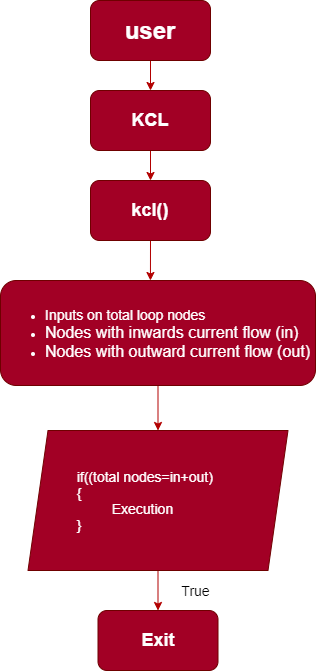

The diagram above was exported from draw.io. Its source (the exported page's mxGraphModel, read from the mxfile embedded in the PNG):
<mxGraphModel dx="1038" dy="500" grid="1" gridSize="10" guides="1" tooltips="1" connect="1" arrows="1" fold="1" page="1" pageScale="1" pageWidth="850" pageHeight="1100" math="0" shadow="0">
  <root>
    <mxCell id="0" />
    <mxCell id="1" parent="0" />
    <mxCell id="T_fzpfhhZPW9lD6_Ct1v-8" style="edgeStyle=orthogonalEdgeStyle;rounded=0;orthogonalLoop=1;jettySize=auto;html=1;exitX=0.5;exitY=1;exitDx=0;exitDy=0;entryX=0.5;entryY=0;entryDx=0;entryDy=0;strokeColor=#B20000;fillColor=#e51400;" parent="1" source="T_fzpfhhZPW9lD6_Ct1v-1" target="T_fzpfhhZPW9lD6_Ct1v-2" edge="1">
      <mxGeometry relative="1" as="geometry" />
    </mxCell>
    <mxCell id="T_fzpfhhZPW9lD6_Ct1v-1" value="&lt;font style=&quot;font-size: 24px&quot;&gt;&lt;b&gt;user&lt;/b&gt;&lt;/font&gt;" style="rounded=1;whiteSpace=wrap;html=1;fillColor=#a20025;strokeColor=#6F0000;fontColor=#ffffff;" parent="1" vertex="1">
      <mxGeometry x="365" y="10" width="120" height="60" as="geometry" />
    </mxCell>
    <mxCell id="T_fzpfhhZPW9lD6_Ct1v-18" style="edgeStyle=none;rounded=0;orthogonalLoop=1;jettySize=auto;html=1;exitX=0.5;exitY=1;exitDx=0;exitDy=0;entryX=0.5;entryY=0;entryDx=0;entryDy=0;strokeColor=#B20000;fillColor=#e51400;" parent="1" source="T_fzpfhhZPW9lD6_Ct1v-2" target="T_fzpfhhZPW9lD6_Ct1v-3" edge="1">
      <mxGeometry relative="1" as="geometry" />
    </mxCell>
    <mxCell id="T_fzpfhhZPW9lD6_Ct1v-2" value="&lt;span style=&quot;font-size: 18px&quot;&gt;&lt;b&gt;KCL&lt;/b&gt;&lt;/span&gt;" style="rounded=1;whiteSpace=wrap;html=1;fillColor=#a20025;strokeColor=#6F0000;fontColor=#ffffff;" parent="1" vertex="1">
      <mxGeometry x="365" y="100" width="120" height="60" as="geometry" />
    </mxCell>
    <mxCell id="T_fzpfhhZPW9lD6_Ct1v-19" style="edgeStyle=none;rounded=0;orthogonalLoop=1;jettySize=auto;html=1;exitX=0.5;exitY=1;exitDx=0;exitDy=0;entryX=0.476;entryY=0;entryDx=0;entryDy=0;entryPerimeter=0;strokeColor=#B20000;fillColor=#e51400;" parent="1" source="T_fzpfhhZPW9lD6_Ct1v-3" target="T_fzpfhhZPW9lD6_Ct1v-15" edge="1">
      <mxGeometry relative="1" as="geometry" />
    </mxCell>
    <mxCell id="T_fzpfhhZPW9lD6_Ct1v-3" value="&lt;font style=&quot;font-size: 18px&quot;&gt;&lt;b&gt;kcl()&lt;/b&gt;&lt;/font&gt;" style="rounded=1;whiteSpace=wrap;html=1;fillColor=#a20025;strokeColor=#6F0000;fontColor=#ffffff;" parent="1" vertex="1">
      <mxGeometry x="365" y="190" width="120" height="60" as="geometry" />
    </mxCell>
    <mxCell id="T_fzpfhhZPW9lD6_Ct1v-20" style="edgeStyle=none;rounded=0;orthogonalLoop=1;jettySize=auto;html=1;entryX=0.5;entryY=0;entryDx=0;entryDy=0;strokeColor=#FFFFFF;" parent="1" source="T_fzpfhhZPW9lD6_Ct1v-15" target="T_fzpfhhZPW9lD6_Ct1v-17" edge="1">
      <mxGeometry relative="1" as="geometry" />
    </mxCell>
    <mxCell id="T_fzpfhhZPW9lD6_Ct1v-24" value="" style="edgeStyle=none;rounded=0;orthogonalLoop=1;jettySize=auto;html=1;strokeColor=#B20000;fillColor=#e51400;" parent="1" source="T_fzpfhhZPW9lD6_Ct1v-15" target="T_fzpfhhZPW9lD6_Ct1v-17" edge="1">
      <mxGeometry relative="1" as="geometry" />
    </mxCell>
    <mxCell id="T_fzpfhhZPW9lD6_Ct1v-15" value="&lt;ul style=&quot;text-align: left&quot;&gt;&lt;li&gt;&lt;font style=&quot;font-size: 14px&quot;&gt;Inputs on total loop nodes&lt;/font&gt;&lt;/li&gt;&lt;li&gt;&lt;font size=&quot;3&quot;&gt;Nodes with inwards current flow (in)&lt;/font&gt;&lt;/li&gt;&lt;li&gt;&lt;font size=&quot;3&quot;&gt;Nodes with outward current flow (out)&lt;/font&gt;&lt;/li&gt;&lt;/ul&gt;" style="rounded=1;whiteSpace=wrap;html=1;fillColor=#a20025;strokeColor=#6F0000;fontColor=#ffffff;" parent="1" vertex="1">
      <mxGeometry x="275" y="290" width="315" height="105" as="geometry" />
    </mxCell>
    <mxCell id="T_fzpfhhZPW9lD6_Ct1v-22" style="edgeStyle=none;rounded=0;orthogonalLoop=1;jettySize=auto;html=1;exitX=0.5;exitY=1;exitDx=0;exitDy=0;entryX=0.5;entryY=0;entryDx=0;entryDy=0;strokeColor=#B20000;fillColor=#e51400;" parent="1" source="T_fzpfhhZPW9lD6_Ct1v-17" target="T_fzpfhhZPW9lD6_Ct1v-21" edge="1">
      <mxGeometry relative="1" as="geometry" />
    </mxCell>
    <mxCell id="T_fzpfhhZPW9lD6_Ct1v-17" value="&lt;font style=&quot;font-size: 14px&quot;&gt;&amp;nbsp; &amp;nbsp; &amp;nbsp; &amp;nbsp; &amp;nbsp; &amp;nbsp; if((total nodes=in+out)&lt;br&gt;&amp;nbsp; &amp;nbsp; &amp;nbsp; &amp;nbsp; &amp;nbsp; &amp;nbsp; {&lt;br&gt;&amp;nbsp; &amp;nbsp; &amp;nbsp; &amp;nbsp; &amp;nbsp; &amp;nbsp; &amp;nbsp; &amp;nbsp; &amp;nbsp; &amp;nbsp; &amp;nbsp;Execution&lt;br&gt;&amp;nbsp; &amp;nbsp; &amp;nbsp; &amp;nbsp; &amp;nbsp; &amp;nbsp; }&lt;/font&gt;" style="shape=parallelogram;perimeter=parallelogramPerimeter;whiteSpace=wrap;html=1;fixedSize=1;align=left;fillColor=#a20025;strokeColor=#6F0000;fontColor=#ffffff;" parent="1" vertex="1">
      <mxGeometry x="302.5" y="440" width="260" height="140" as="geometry" />
    </mxCell>
    <mxCell id="T_fzpfhhZPW9lD6_Ct1v-21" value="&lt;font style=&quot;font-size: 18px&quot;&gt;&lt;b&gt;Exit&lt;/b&gt;&lt;/font&gt;" style="rounded=1;whiteSpace=wrap;html=1;fillColor=#a20025;strokeColor=#6F0000;fontColor=#ffffff;" parent="1" vertex="1">
      <mxGeometry x="372.5" y="620" width="120" height="60" as="geometry" />
    </mxCell>
    <mxCell id="T_fzpfhhZPW9lD6_Ct1v-23" value="&lt;font style=&quot;font-size: 14px&quot;&gt;True&lt;/font&gt;" style="text;html=1;align=center;verticalAlign=middle;resizable=0;points=[];autosize=1;strokeColor=none;" parent="1" vertex="1">
      <mxGeometry x="450" y="590" width="40" height="20" as="geometry" />
    </mxCell>
  </root>
</mxGraphModel>